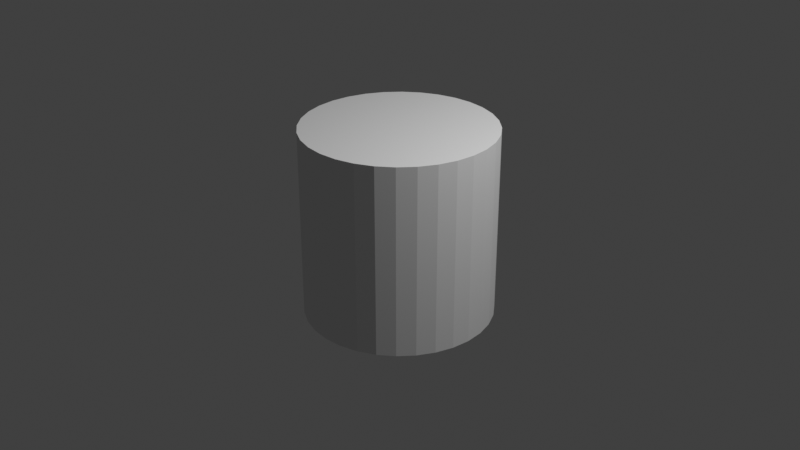 # Source: sky.blend  (saved by Blender 2.93.21; exported with 4.5.12 LTS)
import bpy
from mathutils import Matrix  # noqa: F401  (used for matrix-valued properties, if any)

bpy.ops.wm.read_factory_settings(use_empty=True)
scene = bpy.context.scene
scene.name = 'Scene'

# ---- collections
col_collection = bpy.data.collections.new('Collection'); scene.collection.children.link(col_collection)

# ---- world
world_world = bpy.data.worlds.new('World'); scene.world = world_world
world_world.use_nodes = True; world_world.node_tree.nodes.clear()
_N = world_world.node_tree.nodes; _L = world_world.node_tree.links
n0 = _N.new('ShaderNodeOutputWorld'); n0.name = 'World Output'; n0.location = (300, 300)
n1 = _N.new('ShaderNodeBackground'); n1.name = 'Background'; n1.location = (10, 300)
n1.inputs[0].default_value = (0.05088, 0.05088, 0.05088, 1.0)
_L.new(n1.outputs[0], n0.inputs[0])
n0.is_active_output = True
world_world.color = (0.05088, 0.05088, 0.05088)
world_world.use_sun_shadow = False
world_world.sun_shadow_jitter_overblur = 0.0

# ---- cameras
cam_camera = bpy.data.cameras.new('Camera')
cam_camera.clip_end = 100.0
cam_camera.ortho_scale = 7.314

# ---- lights
light_light = bpy.data.lights.new('Light', 'POINT')
light_light.transmission_factor = 0.0
light_light.energy = 1000.0
light_light.shadow_soft_size = 0.1
light_light.shadow_maximum_resolution = 0.006
light_light.use_absolute_resolution = True

# ---- meshes
me_cylinder = bpy.data.meshes.new('Cylinder')
me_cylinder.from_pydata([(0.0, 1.0, -1.0), (0.0, 1.0, 1.0), (0.1951, 0.9808, -1.0), (0.1951, 0.9808, 1.0), (0.3827, 0.9239, -1.0), (0.3827, 0.9239, 1.0), (0.5556, 0.8315, -1.0), (0.5556, 0.8315, 1.0), (0.7071, 0.7071, -1.0), (0.7071, 0.7071, 1.0), (0.8315, 0.5556, -1.0), (0.8315, 0.5556, 1.0), (0.9239, 0.3827, -1.0), (0.9239, 0.3827, 1.0), (0.9808, 0.1951, -1.0), (0.9808, 0.1951, 1.0), (1.0, -4.371e-08, -1.0), (1.0, -4.371e-08, 1.0), (0.9808, -0.1951, -1.0), (0.9808, -0.1951, 1.0), (0.9239, -0.3827, -1.0), (0.9239, -0.3827, 1.0), (0.8315, -0.5556, -1.0), (0.8315, -0.5556, 1.0), (0.7071, -0.7071, -1.0), (0.7071, -0.7071, 1.0), (0.5556, -0.8315, -1.0), (0.5556, -0.8315, 1.0), (0.3827, -0.9239, -1.0), (0.3827, -0.9239, 1.0), (0.1951, -0.9808, -1.0), (0.1951, -0.9808, 1.0), (-8.742e-08, -1.0, -1.0), (-8.742e-08, -1.0, 1.0), (-0.1951, -0.9808, -1.0), (-0.1951, -0.9808, 1.0), (-0.3827, -0.9239, -1.0), (-0.3827, -0.9239, 1.0), (-0.5556, -0.8315, -1.0), (-0.5556, -0.8315, 1.0), (-0.7071, -0.7071, -1.0), (-0.7071, -0.7071, 1.0), (-0.8315, -0.5556, -1.0), (-0.8315, -0.5556, 1.0), (-0.9239, -0.3827, -1.0), (-0.9239, -0.3827, 1.0), (-0.9808, -0.1951, -1.0), (-0.9808, -0.1951, 1.0), (-1.0, 1.192e-08, -1.0), (-1.0, 1.192e-08, 1.0), (-0.9808, 0.1951, -1.0), (-0.9808, 0.1951, 1.0), (-0.9239, 0.3827, -1.0), (-0.9239, 0.3827, 1.0), (-0.8315, 0.5556, -1.0), (-0.8315, 0.5556, 1.0), (-0.7071, 0.7071, -1.0), (-0.7071, 0.7071, 1.0), (-0.5556, 0.8315, -1.0), (-0.5556, 0.8315, 1.0), (-0.3827, 0.9239, -1.0), (-0.3827, 0.9239, 1.0), (-0.1951, 0.9808, -1.0), (-0.1951, 0.9808, 1.0)], [], [(0, 1, 3, 2), (2, 3, 5, 4), (4, 5, 7, 6), (6, 7, 9, 8), (8, 9, 11, 10), (10, 11, 13, 12), (12, 13, 15, 14), (14, 15, 17, 16), (16, 17, 19, 18), (18, 19, 21, 20), (20, 21, 23, 22), (22, 23, 25, 24), (24, 25, 27, 26), (26, 27, 29, 28), (28, 29, 31, 30), (30, 31, 33, 32), (32, 33, 35, 34), (34, 35, 37, 36), (36, 37, 39, 38), (38, 39, 41, 40), (40, 41, 43, 42), (42, 43, 45, 44), (44, 45, 47, 46), (46, 47, 49, 48), (48, 49, 51, 50), (50, 51, 53, 52), (52, 53, 55, 54), (54, 55, 57, 56), (56, 57, 59, 58), (58, 59, 61, 60), (3, 1, 63, 61, 59, 57, 55, 53, 51, 49, 47, 45, 43, 41, 39, 37, 35, 33, 31, 29, 27, 25, 23, 21, 19, 17, 15, 13, 11, 9, 7, 5), (60, 61, 63, 62), (62, 63, 1, 0), (0, 2, 4, 6, 8, 10, 12, 14, 16, 18, 20, 22, 24, 26, 28, 30, 32, 34, 36, 38, 40, 42, 44, 46, 48, 50, 52, 54, 56, 58, 60, 62)])
_uv = me_cylinder.uv_layers.new(name='UVMap')
_uv.uv.foreach_set('vector', [0.9857, 0.5001, 0.9857, 0.9859, 0.9554, 0.9859, 0.9554, 0.5001, 0.9554, 0.5001, 0.9554, 0.9859, 0.925, 0.9859, 0.925, 0.5001, 0.925, 0.5001, 0.925, 0.9859, 0.8947, 0.9859, 0.8947, 0.5001, 0.8947, 0.5001, 0.8947, 0.9859, 0.8643, 0.9859, 0.8643, 0.5001, 0.8643, 0.5001, 0.8643, 0.9859, 0.8339, 0.9859, 0.8339, 0.5001, 0.8339, 0.5001, 0.8339, 0.9859, 0.8036, 0.9859, 0.8036, 0.5001, 0.8036, 0.5001, 0.8036, 0.9859, 0.7732, 0.9859, 0.7732, 0.5001, 0.7732, 0.5001, 0.7732, 0.9859, 0.7429, 0.9859, 0.7429, 0.5001, 0.7429, 0.5001, 0.7429, 0.9859, 0.7125, 0.9859, 0.7125, 0.5001, 0.7125, 0.5001, 0.7125, 0.9859, 0.6822, 0.9859, 0.6822, 0.5001, 0.6822, 0.5001, 0.6822, 0.9859, 0.6518, 0.9859, 0.6518, 0.5001, 0.6518, 0.5001, 0.6518, 0.9859, 0.6214, 0.9859, 0.6214, 0.5001, 0.6214, 0.5001, 0.6214, 0.9859, 0.5911, 0.9859, 0.5911, 0.5001, 0.5911, 0.5001, 0.5911, 0.9859, 0.5607, 0.9859, 0.5607, 0.5001, 0.5607, 0.5001, 0.5607, 0.9859, 0.5304, 0.9859, 0.5304, 0.5001, 0.5304, 0.5001, 0.5304, 0.9859, 0.5, 0.9859, 0.5, 0.5001, 0.5, 0.5001, 0.5, 0.9859, 0.4696, 0.9859, 0.4696, 0.5001, 0.4696, 0.5001, 0.4696, 0.9859, 0.4393, 0.9859, 0.4393, 0.5001, 0.4393, 0.5001, 0.4393, 0.9859, 0.4089, 0.9859, 0.4089, 0.5001, 0.4089, 0.5001, 0.4089, 0.9859, 0.3786, 0.9859, 0.3786, 0.5001, 0.3786, 0.5001, 0.3786, 0.9859, 0.3482, 0.9859, 0.3482, 0.5001, 0.3482, 0.5001, 0.3482, 0.9859, 0.3178, 0.9859, 0.3178, 0.5001, 0.3178, 0.5001, 0.3178, 0.9859, 0.2875, 0.9859, 0.2875, 0.5001, 0.2875, 0.5001, 0.2875, 0.9859, 0.2571, 0.9859, 0.2571, 0.5001, 0.2571, 0.5001, 0.2571, 0.9859, 0.2268, 0.9859, 0.2268, 0.5001, 0.2268, 0.5001, 0.2268, 0.9859, 0.1964, 0.9859, 0.1964, 0.5001, 0.1964, 0.5001, 0.1964, 0.9859, 0.1661, 0.9859, 0.1661, 0.5001, 0.1661, 0.5001, 0.1661, 0.9859, 0.1357, 0.9859, 0.1357, 0.5001, 0.1357, 0.5001, 0.1357, 0.9859, 0.1053, 0.9859, 0.1053, 0.5001, 0.1053, 0.5001, 0.1053, 0.9859, 0.07498, 0.9859, 0.07498, 0.5001, 0.3026, 0.4859, 0.2571, 0.4904, 0.2116, 0.4859, 0.1679, 0.4727, 0.1276, 0.4511, 0.09227, 0.4221, 0.06327, 0.3868, 0.04173, 0.3465, 0.02846, 0.3028, 0.02398, 0.2573, 0.02846, 0.2118, 0.04173, 0.1681, 0.06327, 0.1277, 0.09227, 0.09241, 0.1276, 0.06341, 0.1679, 0.04187, 0.2116, 0.0286, 0.2571, 0.02412, 0.3026, 0.0286, 0.3464, 0.04187, 0.3867, 0.06341, 0.422, 0.09241, 0.451, 0.1277, 0.4725, 0.1681, 0.4858, 0.2118, 0.4903, 0.2573, 0.4858, 0.3028, 0.4725, 0.3465, 0.451, 0.3868, 0.422, 0.4221, 0.3867, 0.4511, 0.3464, 0.4727, 0.07498, 0.5001, 0.07498, 0.9859, 0.04462, 0.9859, 0.04462, 0.5001, 0.04462, 0.5001, 0.04462, 0.9859, 0.01426, 0.9859, 0.01426, 0.5001, 0.7429, 0.4904, 0.7884, 0.4859, 0.8321, 0.4727, 0.8724, 0.4511, 0.9077, 0.4221, 0.9367, 0.3868, 0.9583, 0.3465, 0.9715, 0.3028, 0.976, 0.2573, 0.9715, 0.2118, 0.9583, 0.1681, 0.9367, 0.1277, 0.9077, 0.09241, 0.8724, 0.06341, 0.8321, 0.04187, 0.7884, 0.0286, 0.7429, 0.02412, 0.6974, 0.0286, 0.6536, 0.04187, 0.6133, 0.06341, 0.578, 0.09241, 0.549, 0.1277, 0.5275, 0.1681, 0.5142, 0.2118, 0.5097, 0.2573, 0.5142, 0.3028, 0.5275, 0.3465, 0.549, 0.3868, 0.578, 0.4221, 0.6133, 0.4511, 0.6536, 0.4727, 0.6974, 0.4859])
me_cylinder.use_remesh_fix_poles = True
me_cylinder.use_remesh_preserve_attributes = False
me_cylinder.update()

# ---- objects
ob_light = bpy.data.objects.new('Light', light_light)
ob_camera = bpy.data.objects.new('Camera', cam_camera)
ob_cylinder = bpy.data.objects.new('Cylinder', me_cylinder)

# ---- transforms, parenting, visibility, modifiers, constraints
ob_light.location = (4.076, 1.005, 5.904)
ob_light.rotation_euler = (0.6503, 0.05522, 1.866)
ob_light.lock_rotations_4d = False
ob_light.empty_display_type = 'ARROWS'
ob_light.color = (0.0, 0.0, 0.0, 0.0)
ob_light.lineart.crease_threshold = 0.0
ob_camera.location = (7.359, -6.926, 4.958)
ob_camera.rotation_euler = (1.109, 0.0, 0.8149)
ob_camera.lock_rotations_4d = False
ob_camera.empty_display_type = 'ARROWS'
ob_camera.color = (0.0, 0.0, 0.0, 0.0)
ob_camera.display_type = 'WIRE'
ob_camera.lineart.crease_threshold = 0.0
ob_cylinder.location = (0.0, 0.0, 0.0)

# ---- collection membership
col_collection.objects.link(ob_light)
col_collection.objects.link(ob_camera)
col_collection.objects.link(ob_cylinder)

# ---- scene / render settings (as saved in the file)
scene.camera = ob_camera
scene.frame_start = 1; scene.frame_end = 250; scene.frame_set(1)
scene.render.engine = 'BLENDER_EEVEE_NEXT'
scene.cycles.use_denoising = False
scene.cycles.samples = 128
scene.cycles.sampling_pattern = 'TABULATED_SOBOL'
scene.cycles.use_adaptive_sampling = False
scene.cycles.use_light_tree = False
scene.view_settings.view_transform = 'Standard'
bpy.context.view_layer.update()
